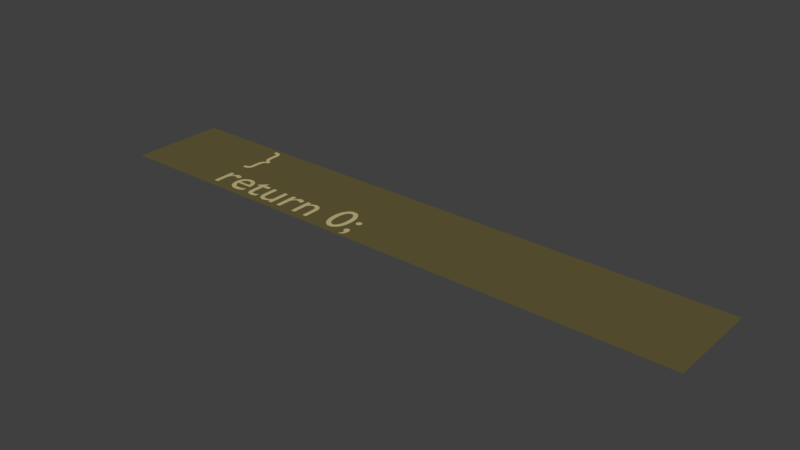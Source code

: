 # Source: 7.blend  (saved by Blender 2.78.0; exported with 4.5.12 LTS)
import bpy
from mathutils import Matrix  # noqa: F401  (used for matrix-valued properties, if any)

bpy.ops.wm.read_factory_settings(use_empty=True)
scene = bpy.context.scene
scene.name = 'Scene'

# ---- collections
col_collection_1 = bpy.data.collections.new('Collection 1'); scene.collection.children.link(col_collection_1)

# ---- materials (node trees are filled in below, after node groups)
mat_material_009 = bpy.data.materials.new('Material.009')
mat_material_009.alpha_threshold = 0.0
mat_material_009.use_transparent_shadow = False
mat_material_009.diffuse_color = (0.5395, 0.4621, 0.2232, 1.0)
mat_material_009.roughness = 0.5
mat_material_010 = bpy.data.materials.new('Material.010')
mat_material_010.alpha_threshold = 0.0
mat_material_010.use_transparent_shadow = False
mat_material_010.diffuse_color = (0.1274, 0.1046, 0.0382, 1.0)
mat_material_010.roughness = 0.5

# ---- material node trees

# ---- world
world_world = bpy.data.worlds.new('World'); scene.world = world_world
world_world.color = (0.05088, 0.05088, 0.05088)
world_world.use_sun_shadow = False
world_world.sun_shadow_jitter_overblur = 0.0
world_world.cycles.sampling_method = 'MANUAL'

# ---- meshes
me_mesh_007 = bpy.data.meshes.new('Mesh.007')
me_mesh_007.from_pydata([(4.663, -10.6, 0.0), (4.662, -10.59, 0.0), (4.661, -10.59, 0.0), (4.658, -10.58, 0.0), (4.655, -10.57, 0.0), (4.65, -10.57, 0.0), (4.645, -10.56, 0.0), (4.64, -10.55, 0.0), (4.633, -10.55, 0.0), (4.626, -10.55, 0.0), (4.619, -10.54, 0.0), (4.611, -10.54, 0.0), (4.603, -10.54, 0.0), (4.595, -10.54, 0.0), (4.587, -10.54, 0.0), (4.58, -10.55, 0.0), (4.573, -10.55, 0.0), (4.566, -10.55, 0.0), (4.561, -10.56, 0.0), (4.556, -10.57, 0.0), (4.551, -10.57, 0.0), (4.548, -10.58, 0.0), (4.545, -10.59, 0.0), (4.544, -10.59, 0.0), (4.543, -10.6, 0.0), (4.544, -10.61, 0.0), (4.545, -10.62, 0.0), (4.548, -10.63, 0.0), (4.551, -10.63, 0.0), (4.556, -10.64, 0.0), (4.561, -10.64, 0.0), (4.566, -10.65, 0.0), (4.573, -10.65, 0.0), (4.58, -10.66, 0.0), (4.587, -10.66, 0.0), (4.595, -10.66, 0.0), (4.603, -10.66, 0.0), (4.611, -10.66, 0.0), (4.619, -10.66, 0.0), (4.626, -10.66, 0.0), (4.633, -10.65, 0.0), (4.64, -10.65, 0.0), (4.645, -10.64, 0.0), (4.65, -10.64, 0.0), (4.655, -10.63, 0.0), (4.658, -10.63, 0.0), (4.661, -10.62, 0.0), (4.662, -10.61, 0.0), (4.555, -11.11, 0.0), (4.573, -11.11, 0.0), (4.589, -11.1, 0.0), (4.604, -11.09, 0.0), (4.617, -11.08, 0.0), (4.629, -11.07, 0.0), (4.64, -11.06, 0.0), (4.649, -11.04, 0.0), (4.656, -11.03, 0.0), (4.662, -11.01, 0.0), (4.666, -11.0, 0.0), (4.668, -10.98, 0.0), (4.669, -10.96, 0.0), (4.668, -10.95, 0.0), (4.667, -10.94, 0.0), (4.664, -10.93, 0.0), (4.661, -10.92, 0.0), (4.656, -10.91, 0.0), (4.651, -10.9, 0.0), (4.645, -10.89, 0.0), (4.638, -10.88, 0.0), (4.63, -10.88, 0.0), (4.621, -10.87, 0.0), (4.612, -10.87, 0.0), (4.602, -10.87, 0.0), (4.594, -10.87, 0.0), (4.586, -10.87, 0.0), (4.578, -10.87, 0.0), (4.571, -10.88, 0.0), (4.565, -10.88, 0.0), (4.559, -10.88, 0.0), (4.554, -10.89, 0.0), (4.55, -10.9, 0.0), (4.547, -10.9, 0.0), (4.544, -10.91, 0.0), (4.543, -10.92, 0.0), (4.542, -10.93, 0.0), (4.542, -10.94, 0.0), (4.544, -10.95, 0.0), (4.546, -10.95, 0.0), (4.549, -10.96, 0.0), (4.552, -10.96, 0.0), (4.557, -10.97, 0.0), (4.561, -10.97, 0.0), (4.567, -10.98, 0.0), (4.573, -10.98, 0.0), (4.58, -10.99, 0.0), (4.587, -10.99, 0.0), (4.595, -10.99, 0.0), (4.595, -11.0, 0.0), (4.596, -11.01, 0.0), (4.595, -11.02, 0.0), (4.595, -11.03, 0.0), (4.593, -11.04, 0.0), (4.591, -11.04, 0.0), (4.588, -11.05, 0.0), (4.584, -11.06, 0.0), (4.579, -11.07, 0.0), (4.572, -11.08, 0.0), (4.564, -11.09, 0.0), (4.555, -11.1, 0.0), (4.464, -10.66, 0.0), (4.462, -10.61, 0.0), (4.457, -10.56, 0.0), (4.448, -10.52, 0.0), (4.436, -10.47, 0.0), (4.421, -10.44, 0.0), (4.404, -10.41, 0.0), (4.383, -10.38, 0.0), (4.36, -10.35, 0.0), (4.334, -10.33, 0.0), (4.306, -10.32, 0.0), (4.276, -10.31, 0.0), (4.244, -10.31, 0.0), (4.212, -10.31, 0.0), (4.182, -10.32, 0.0), (4.154, -10.33, 0.0), (4.128, -10.35, 0.0), (4.105, -10.38, 0.0), (4.085, -10.41, 0.0), (4.067, -10.44, 0.0), (4.052, -10.47, 0.0), (4.04, -10.52, 0.0), (4.031, -10.56, 0.0), (4.026, -10.61, 0.0), (4.024, -10.66, 0.0), (4.026, -10.71, 0.0), (4.031, -10.76, 0.0), (4.04, -10.8, 0.0), (4.052, -10.84, 0.0), (4.067, -10.88, 0.0), (4.085, -10.91, 0.0), (4.105, -10.94, 0.0), (4.128, -10.96, 0.0), (4.154, -10.98, 0.0), (4.182, -11.0, 0.0), (4.212, -11.01, 0.0), (4.244, -11.01, 0.0), (4.276, -11.01, 0.0), (4.306, -11.0, 0.0), (4.334, -10.98, 0.0), (4.36, -10.96, 0.0), (4.383, -10.94, 0.0), (4.403, -10.91, 0.0), (4.421, -10.88, 0.0), (4.436, -10.84, 0.0), (4.448, -10.8, 0.0), (4.457, -10.76, 0.0), (4.462, -10.71, 0.0), (4.366, -10.66, 0.0), (4.365, -10.7, 0.0), (4.362, -10.73, 0.0), (4.358, -10.77, 0.0), (4.351, -10.8, 0.0), (4.343, -10.82, 0.0), (4.334, -10.85, 0.0), (4.322, -10.87, 0.0), (4.309, -10.88, 0.0), (4.295, -10.9, 0.0), (4.279, -10.91, 0.0), (4.262, -10.91, 0.0), (4.244, -10.92, 0.0), (4.226, -10.91, 0.0), (4.209, -10.91, 0.0), (4.193, -10.9, 0.0), (4.179, -10.88, 0.0), (4.166, -10.87, 0.0), (4.155, -10.85, 0.0), (4.145, -10.82, 0.0), (4.137, -10.8, 0.0), (4.13, -10.77, 0.0), (4.126, -10.73, 0.0), (4.123, -10.7, 0.0), (4.122, -10.66, 0.0), (4.123, -10.62, 0.0), (4.126, -10.58, 0.0), (4.13, -10.55, 0.0), (4.137, -10.52, 0.0), (4.145, -10.49, 0.0), (4.154, -10.47, 0.0), (4.166, -10.45, 0.0), (4.179, -10.43, 0.0), (4.193, -10.42, 0.0), (4.209, -10.41, 0.0), (4.226, -10.4, 0.0), (4.244, -10.4, 0.0), (4.262, -10.4, 0.0), (4.279, -10.41, 0.0), (4.295, -10.42, 0.0), (4.309, -10.43, 0.0), (4.322, -10.45, 0.0), (4.334, -10.47, 0.0), (4.343, -10.49, 0.0), (4.351, -10.52, 0.0), (4.358, -10.55, 0.0), (4.362, -10.58, 0.0), (4.365, -10.62, 0.0), (3.366, -10.55, 0.0), (3.277, -10.55, 0.0), (3.277, -11.0, 0.0), (3.366, -11.0, 0.0), (3.366, -10.68, 0.0), (3.376, -10.67, 0.0), (3.386, -10.66, 0.0), (3.396, -10.65, 0.0), (3.405, -10.64, 0.0), (3.414, -10.63, 0.0), (3.423, -10.63, 0.0), (3.432, -10.62, 0.0), (3.441, -10.62, 0.0), (3.45, -10.62, 0.0), (3.459, -10.61, 0.0), (3.468, -10.61, 0.0), (3.478, -10.61, 0.0), (3.491, -10.61, 0.0), (3.503, -10.62, 0.0), (3.515, -10.62, 0.0), (3.525, -10.63, 0.0), (3.534, -10.63, 0.0), (3.542, -10.64, 0.0), (3.549, -10.65, 0.0), (3.555, -10.66, 0.0), (3.56, -10.68, 0.0), (3.563, -10.69, 0.0), (3.565, -10.71, 0.0), (3.566, -10.72, 0.0), (3.566, -11.0, 0.0), (3.655, -11.0, 0.0), (3.655, -10.72, 0.0), (3.654, -10.69, 0.0), (3.65, -10.67, 0.0), (3.643, -10.64, 0.0), (3.634, -10.62, 0.0), (3.623, -10.6, 0.0), (3.61, -10.59, 0.0), (3.596, -10.57, 0.0), (3.579, -10.56, 0.0), (3.562, -10.55, 0.0), (3.543, -10.55, 0.0), (3.523, -10.54, 0.0), (3.502, -10.54, 0.0), (3.49, -10.54, 0.0), (3.477, -10.54, 0.0), (3.465, -10.55, 0.0), (3.453, -10.55, 0.0), (3.441, -10.55, 0.0), (3.429, -10.56, 0.0), (3.418, -10.57, 0.0), (3.407, -10.57, 0.0), (3.396, -10.58, 0.0), (3.386, -10.59, 0.0), (3.377, -10.6, 0.0), (3.368, -10.61, 0.0), (3.366, -10.61, 0.0), (2.889, -10.55, 0.0), (2.889, -11.0, 0.0), (2.978, -11.0, 0.0), (2.978, -10.77, 0.0), (2.979, -10.75, 0.0), (2.982, -10.73, 0.0), (2.986, -10.71, 0.0), (2.993, -10.7, 0.0), (3.0, -10.68, 0.0), (3.01, -10.67, 0.0), (3.02, -10.66, 0.0), (3.032, -10.65, 0.0), (3.044, -10.64, 0.0), (3.058, -10.63, 0.0), (3.072, -10.63, 0.0), (3.087, -10.63, 0.0), (3.093, -10.63, 0.0), (3.099, -10.63, 0.0), (3.105, -10.63, 0.0), (3.112, -10.63, 0.0), (3.119, -10.64, 0.0), (3.126, -10.64, 0.0), (3.134, -10.64, 0.0), (3.141, -10.65, 0.0), (3.149, -10.65, 0.0), (3.156, -10.66, 0.0), (3.163, -10.66, 0.0), (3.17, -10.67, 0.0), (3.217, -10.59, 0.0), (3.208, -10.59, 0.0), (3.199, -10.58, 0.0), (3.19, -10.57, 0.0), (3.181, -10.56, 0.0), (3.172, -10.56, 0.0), (3.163, -10.55, 0.0), (3.154, -10.55, 0.0), (3.146, -10.55, 0.0), (3.137, -10.55, 0.0), (3.128, -10.54, 0.0), (3.119, -10.54, 0.0), (3.11, -10.54, 0.0), (3.099, -10.54, 0.0), (3.089, -10.54, 0.0), (3.078, -10.55, 0.0), (3.068, -10.55, 0.0), (3.057, -10.56, 0.0), (3.046, -10.57, 0.0), (3.035, -10.58, 0.0), (3.024, -10.59, 0.0), (3.013, -10.6, 0.0), (3.002, -10.62, 0.0), (2.991, -10.64, 0.0), (2.98, -10.65, 0.0), (2.978, -10.65, 0.0), (2.978, -10.55, 0.0), (2.757, -11.0, 0.0), (2.757, -10.55, 0.0), (2.668, -10.55, 0.0), (2.668, -10.87, 0.0), (2.661, -10.88, 0.0), (2.653, -10.89, 0.0), (2.645, -10.9, 0.0), (2.636, -10.91, 0.0), (2.628, -10.91, 0.0), (2.619, -10.92, 0.0), (2.609, -10.92, 0.0), (2.6, -10.93, 0.0), (2.591, -10.93, 0.0), (2.581, -10.93, 0.0), (2.571, -10.93, 0.0), (2.561, -10.94, 0.0), (2.546, -10.93, 0.0), (2.533, -10.93, 0.0), (2.521, -10.93, 0.0), (2.51, -10.92, 0.0), (2.5, -10.92, 0.0), (2.492, -10.91, 0.0), (2.485, -10.9, 0.0), (2.479, -10.89, 0.0), (2.475, -10.88, 0.0), (2.472, -10.87, 0.0), (2.47, -10.85, 0.0), (2.469, -10.84, 0.0), (2.469, -10.55, 0.0), (2.38, -10.55, 0.0), (2.38, -10.83, 0.0), (2.381, -10.86, 0.0), (2.385, -10.88, 0.0), (2.391, -10.91, 0.0), (2.4, -10.93, 0.0), (2.411, -10.95, 0.0), (2.423, -10.96, 0.0), (2.438, -10.98, 0.0), (2.454, -10.99, 0.0), (2.472, -11.0, 0.0), (2.492, -11.0, 0.0), (2.513, -11.01, 0.0), (2.535, -11.01, 0.0), (2.546, -11.01, 0.0), (2.558, -11.01, 0.0), (2.569, -11.0, 0.0), (2.581, -11.0, 0.0), (2.593, -11.0, 0.0), (2.604, -10.99, 0.0), (2.616, -10.98, 0.0), (2.627, -10.98, 0.0), (2.638, -10.97, 0.0), (2.648, -10.96, 0.0), (2.658, -10.95, 0.0), (2.668, -10.94, 0.0), (2.668, -11.0, 0.0), (2.154, -10.46, 0.0), (1.987, -10.62, 0.0), (1.987, -10.63, 0.0), (2.065, -10.63, 0.0), (2.065, -10.87, 0.0), (2.066, -10.89, 0.0), (2.069, -10.91, 0.0), (2.074, -10.92, 0.0), (2.081, -10.94, 0.0), (2.09, -10.96, 0.0), (2.102, -10.97, 0.0), (2.115, -10.98, 0.0), (2.13, -10.99, 0.0), (2.147, -11.0, 0.0), (2.167, -11.0, 0.0), (2.188, -11.01, 0.0), (2.211, -11.01, 0.0), (2.219, -11.01, 0.0), (2.227, -11.01, 0.0), (2.236, -11.01, 0.0), (2.245, -11.0, 0.0), (2.255, -11.0, 0.0), (2.264, -11.0, 0.0), (2.274, -11.0, 0.0), (2.284, -10.99, 0.0), (2.293, -10.99, 0.0), (2.302, -10.99, 0.0), (2.311, -10.98, 0.0), (2.319, -10.98, 0.0), (2.319, -10.9, 0.0), (2.31, -10.9, 0.0), (2.301, -10.91, 0.0), (2.293, -10.91, 0.0), (2.284, -10.91, 0.0), (2.275, -10.92, 0.0), (2.267, -10.92, 0.0), (2.259, -10.92, 0.0), (2.25, -10.93, 0.0), (2.242, -10.93, 0.0), (2.234, -10.93, 0.0), (2.226, -10.93, 0.0), (2.218, -10.93, 0.0), (2.211, -10.93, 0.0), (2.204, -10.93, 0.0), (2.197, -10.93, 0.0), (2.19, -10.92, 0.0), (2.183, -10.92, 0.0), (2.176, -10.91, 0.0), (2.17, -10.91, 0.0), (2.165, -10.9, 0.0), (2.16, -10.89, 0.0), (2.157, -10.88, 0.0), (2.155, -10.87, 0.0), (2.154, -10.86, 0.0), (2.154, -10.63, 0.0), (2.296, -10.63, 0.0), (2.296, -10.55, 0.0), (2.154, -10.55, 0.0), (1.946, -10.87, 0.0), (1.933, -10.88, 0.0), (1.92, -10.89, 0.0), (1.907, -10.89, 0.0), (1.894, -10.9, 0.0), (1.881, -10.9, 0.0), (1.868, -10.91, 0.0), (1.855, -10.91, 0.0), (1.842, -10.92, 0.0), (1.829, -10.92, 0.0), (1.816, -10.92, 0.0), (1.802, -10.92, 0.0), (1.789, -10.92, 0.0), (1.768, -10.92, 0.0), (1.749, -10.92, 0.0), (1.731, -10.92, 0.0), (1.715, -10.91, 0.0), (1.7, -10.9, 0.0), (1.687, -10.89, 0.0), (1.675, -10.88, 0.0), (1.664, -10.86, 0.0), (1.655, -10.85, 0.0), (1.648, -10.83, 0.0), (1.642, -10.81, 0.0), (1.638, -10.79, 0.0), (1.954, -10.79, 0.0), (1.952, -10.75, 0.0), (1.948, -10.71, 0.0), (1.94, -10.68, 0.0), (1.93, -10.65, 0.0), (1.917, -10.63, 0.0), (1.901, -10.6, 0.0), (1.883, -10.58, 0.0), (1.862, -10.57, 0.0), (1.84, -10.56, 0.0), (1.815, -10.55, 0.0), (1.788, -10.54, 0.0), (1.759, -10.54, 0.0), (1.729, -10.54, 0.0), (1.7, -10.55, 0.0), (1.674, -10.56, 0.0), (1.649, -10.57, 0.0), (1.627, -10.59, 0.0), (1.608, -10.6, 0.0), (1.59, -10.63, 0.0), (1.576, -10.65, 0.0), (1.564, -10.68, 0.0), (1.556, -10.71, 0.0), (1.551, -10.74, 0.0), (1.549, -10.77, 0.0), (1.551, -10.8, 0.0), (1.555, -10.83, 0.0), (1.563, -10.86, 0.0), (1.574, -10.89, 0.0), (1.588, -10.91, 0.0), (1.606, -10.94, 0.0), (1.625, -10.96, 0.0), (1.648, -10.97, 0.0), (1.674, -10.99, 0.0), (1.702, -11.0, 0.0), (1.733, -11.01, 0.0), (1.767, -11.01, 0.0), (1.785, -11.01, 0.0), (1.803, -11.01, 0.0), (1.819, -11.01, 0.0), (1.835, -11.0, 0.0), (1.85, -11.0, 0.0), (1.865, -11.0, 0.0), (1.879, -10.99, 0.0), (1.892, -10.99, 0.0), (1.906, -10.98, 0.0), (1.919, -10.97, 0.0), (1.933, -10.96, 0.0), (1.946, -10.96, 0.0), (1.64, -10.73, 0.0), (1.644, -10.71, 0.0), (1.648, -10.7, 0.0), (1.654, -10.68, 0.0), (1.662, -10.67, 0.0), (1.67, -10.66, 0.0), (1.68, -10.65, 0.0), (1.69, -10.64, 0.0), (1.702, -10.63, 0.0), (1.715, -10.63, 0.0), (1.729, -10.62, 0.0), (1.745, -10.62, 0.0), (1.761, -10.62, 0.0), (1.776, -10.62, 0.0), (1.79, -10.62, 0.0), (1.804, -10.63, 0.0), (1.816, -10.63, 0.0), (1.826, -10.64, 0.0), (1.836, -10.65, 0.0), (1.844, -10.66, 0.0), (1.851, -10.67, 0.0), (1.857, -10.68, 0.0), (1.862, -10.7, 0.0), (1.865, -10.71, 0.0), (1.866, -10.73, 0.0), (1.181, -10.55, 0.0), (1.181, -11.0, 0.0), (1.27, -11.0, 0.0), (1.27, -10.77, 0.0), (1.271, -10.75, 0.0), (1.274, -10.73, 0.0), (1.278, -10.71, 0.0), (1.285, -10.7, 0.0), (1.292, -10.68, 0.0), (1.302, -10.67, 0.0), (1.312, -10.66, 0.0), (1.324, -10.65, 0.0), (1.336, -10.64, 0.0), (1.35, -10.63, 0.0), (1.364, -10.63, 0.0), (1.379, -10.63, 0.0), (1.385, -10.63, 0.0), (1.391, -10.63, 0.0), (1.397, -10.63, 0.0), (1.404, -10.63, 0.0), (1.411, -10.64, 0.0), (1.418, -10.64, 0.0), (1.426, -10.64, 0.0), (1.433, -10.65, 0.0), (1.441, -10.65, 0.0), (1.448, -10.66, 0.0), (1.455, -10.66, 0.0), (1.462, -10.67, 0.0), (1.509, -10.59, 0.0), (1.5, -10.59, 0.0), (1.491, -10.58, 0.0), (1.482, -10.57, 0.0), (1.473, -10.56, 0.0), (1.464, -10.56, 0.0), (1.455, -10.55, 0.0), (1.446, -10.55, 0.0), (1.438, -10.55, 0.0), (1.429, -10.55, 0.0), (1.42, -10.54, 0.0), (1.411, -10.54, 0.0), (1.402, -10.54, 0.0), (1.391, -10.54, 0.0), (1.381, -10.54, 0.0), (1.37, -10.55, 0.0), (1.36, -10.55, 0.0), (1.349, -10.56, 0.0), (1.338, -10.57, 0.0), (1.327, -10.58, 0.0), (1.316, -10.59, 0.0), (1.305, -10.6, 0.0), (1.294, -10.62, 0.0), (1.283, -10.64, 0.0), (1.272, -10.65, 0.0), (1.27, -10.65, 0.0), (1.27, -10.55, 0.0), (1.417, -9.701, 0.0), (1.398, -9.7, 0.0), (1.381, -9.696, 0.0), (1.367, -9.69, 0.0), (1.354, -9.681, 0.0), (1.344, -9.671, 0.0), (1.336, -9.658, 0.0), (1.329, -9.643, 0.0), (1.324, -9.626, 0.0), (1.32, -9.607, 0.0), (1.318, -9.585, 0.0), (1.316, -9.563, 0.0), (1.316, -9.538, 0.0), (1.316, -9.45, 0.0), (1.315, -9.422, 0.0), (1.313, -9.397, 0.0), (1.309, -9.373, 0.0), (1.303, -9.352, 0.0), (1.295, -9.334, 0.0), (1.285, -9.317, 0.0), (1.273, -9.304, 0.0), (1.258, -9.292, 0.0), (1.241, -9.283, 0.0), (1.222, -9.277, 0.0), (1.199, -9.273, 0.0), (1.174, -9.272, 0.0), (1.135, -9.272, 0.0), (1.135, -9.348, 0.0), (1.15, -9.348, 0.0), (1.166, -9.348, 0.0), (1.181, -9.35, 0.0), (1.193, -9.352, 0.0), (1.203, -9.356, 0.0), (1.211, -9.361, 0.0), (1.218, -9.367, 0.0), (1.224, -9.376, 0.0), (1.228, -9.386, 0.0), (1.231, -9.398, 0.0), (1.233, -9.413, 0.0), (1.234, -9.43, 0.0), (1.234, -9.449, 0.0), (1.234, -9.521, 0.0), (1.235, -9.553, 0.0), (1.236, -9.582, 0.0), (1.239, -9.608, 0.0), (1.244, -9.631, 0.0), (1.25, -9.651, 0.0), (1.257, -9.67, 0.0), (1.266, -9.686, 0.0), (1.276, -9.7, 0.0), (1.288, -9.712, 0.0), (1.302, -9.723, 0.0), (1.318, -9.733, 0.0), (1.336, -9.741, 0.0), (1.318, -9.749, 0.0), (1.302, -9.759, 0.0), (1.288, -9.77, 0.0), (1.276, -9.782, 0.0), (1.266, -9.796, 0.0), (1.257, -9.812, 0.0), (1.25, -9.831, 0.0), (1.244, -9.851, 0.0), (1.239, -9.874, 0.0), (1.236, -9.9, 0.0), (1.235, -9.929, 0.0), (1.234, -9.961, 0.0), (1.234, -10.03, 0.0), (1.234, -10.05, 0.0), (1.233, -10.07, 0.0), (1.231, -10.08, 0.0), (1.228, -10.1, 0.0), (1.224, -10.11, 0.0), (1.218, -10.11, 0.0), (1.211, -10.12, 0.0), (1.203, -10.13, 0.0), (1.193, -10.13, 0.0), (1.181, -10.13, 0.0), (1.166, -10.13, 0.0), (1.15, -10.13, 0.0), (1.135, -10.13, 0.0), (1.135, -10.21, 0.0), (1.174, -10.21, 0.0), (1.199, -10.21, 0.0), (1.222, -10.2, 0.0), (1.241, -10.2, 0.0), (1.258, -10.19, 0.0), (1.273, -10.18, 0.0), (1.285, -10.16, 0.0), (1.295, -10.15, 0.0), (1.303, -10.13, 0.0), (1.309, -10.11, 0.0), (1.313, -10.09, 0.0), (1.315, -10.06, 0.0), (1.316, -10.03, 0.0), (1.316, -9.944, 0.0), (1.316, -9.919, 0.0), (1.318, -9.897, 0.0), (1.32, -9.875, 0.0), (1.324, -9.856, 0.0), (1.329, -9.839, 0.0), (1.336, -9.824, 0.0), (1.344, -9.811, 0.0), (1.354, -9.801, 0.0), (1.367, -9.792, 0.0), (1.381, -9.786, 0.0), (1.398, -9.782, 0.0), (1.417, -9.781, 0.0), (-0.8854, -9.183, -0.01001), (11.28, -9.183, -0.01001), (-0.8854, -11.14, -0.01001), (11.28, -11.14, -0.01001)], [], [(73, 71, 72), (74, 71, 73), (74, 70, 71), (75, 70, 74), (75, 69, 70), (76, 69, 75), (77, 69, 76), (77, 68, 69), (78, 68, 77), (78, 67, 68), (79, 67, 78), (79, 66, 67), (80, 66, 79), (80, 65, 66), (81, 65, 80), (82, 65, 81), (82, 64, 65), (83, 64, 82), (83, 63, 64), (84, 63, 83), (84, 62, 63), (85, 62, 84), (85, 61, 62), (86, 61, 85), (87, 61, 86), (87, 60, 61), (88, 60, 87), (89, 60, 88), (89, 59, 60), (90, 59, 89), (91, 59, 90), (92, 59, 91), (93, 59, 92), (93, 58, 59), (94, 58, 93), (95, 58, 94), (96, 58, 95), (97, 58, 96), (97, 57, 58), (98, 57, 97), (99, 57, 98), (99, 56, 57), (100, 56, 99), (101, 56, 100), (101, 55, 56), (102, 55, 101), (102, 54, 55), (103, 54, 102), (104, 54, 103), (104, 53, 54), (105, 53, 104), (106, 53, 105), (106, 52, 53), (107, 52, 106), (107, 51, 52), (108, 51, 107), (108, 50, 51), (48, 50, 108), (48, 49, 50), (13, 11, 12), (14, 11, 13), (14, 10, 11), (15, 10, 14), (15, 9, 10), (16, 9, 15), (16, 8, 9), (17, 8, 16), (17, 7, 8), (18, 7, 17), (18, 6, 7), (19, 6, 18), (19, 5, 6), (20, 5, 19), (20, 4, 5), (21, 4, 20), (21, 3, 4), (22, 3, 21), (22, 2, 3), (23, 2, 22), (23, 1, 2), (24, 1, 23), (24, 0, 1), (25, 0, 24), (25, 47, 0), (26, 47, 25), (26, 46, 47), (27, 46, 26), (27, 45, 46), (28, 45, 27), (28, 44, 45), (29, 44, 28), (29, 43, 44), (30, 43, 29), (30, 42, 43), (31, 42, 30), (31, 41, 42), (32, 41, 31), (32, 40, 41), (33, 40, 32), (33, 39, 40), (34, 39, 33), (34, 38, 39), (35, 38, 34), (35, 37, 38), (36, 37, 35), (122, 120, 121), (123, 120, 122), (123, 119, 120), (124, 119, 123), (124, 118, 119), (125, 118, 124), (125, 117, 118), (126, 117, 125), (126, 116, 117), (127, 116, 126), (127, 193, 116), (193, 115, 116), (127, 192, 193), (194, 115, 193), (127, 191, 192), (195, 115, 194), (128, 191, 127), (195, 114, 115), (128, 190, 191), (196, 114, 195), (128, 189, 190), (197, 114, 196), (128, 188, 189), (198, 114, 197), (129, 188, 128), (198, 113, 114), (129, 187, 188), (199, 113, 198), (129, 186, 187), (200, 113, 199), (130, 186, 129), (200, 112, 113), (130, 185, 186), (201, 112, 200), (131, 185, 130), (201, 111, 112), (131, 184, 185), (202, 111, 201), (131, 183, 184), (203, 111, 202), (132, 183, 131), (203, 110, 111), (132, 182, 183), (204, 110, 203), (133, 182, 132), (204, 109, 110), (133, 181, 182), (157, 109, 204), (134, 181, 133), (134, 180, 181), (158, 109, 157), (158, 156, 109), (134, 179, 180), (159, 156, 158), (159, 155, 156), (135, 179, 134), (135, 178, 179), (160, 155, 159), (160, 154, 155), (136, 178, 135), (136, 177, 178), (161, 154, 160), (136, 176, 177), (162, 154, 161), (162, 153, 154), (137, 176, 136), (137, 175, 176), (163, 153, 162), (163, 152, 153), (138, 175, 137), (138, 174, 175), (164, 152, 163), (138, 173, 174), (165, 152, 164), (165, 151, 152), (139, 173, 138), (139, 172, 173), (166, 151, 165), (139, 171, 172), (167, 151, 166), (139, 170, 171), (168, 151, 167), (168, 150, 151), (140, 170, 139), (140, 169, 170), (169, 150, 168), (140, 150, 169), (140, 149, 150), (141, 149, 140), (141, 148, 149), (142, 148, 141), (142, 147, 148), (143, 147, 142), (143, 146, 147), (144, 146, 143), (144, 145, 146), (249, 247, 248), (250, 247, 249), (250, 246, 247), (251, 246, 250), (252, 246, 251), (252, 245, 246), (253, 245, 252), (207, 205, 206), (207, 261, 205), (253, 244, 245), (254, 244, 253), (255, 244, 254), (255, 243, 244), (256, 243, 255), (256, 242, 243), (257, 242, 256), (258, 242, 257), (258, 241, 242), (259, 241, 258), (260, 241, 259), (260, 221, 241), (221, 240, 241), (207, 260, 261), (207, 209, 260), (209, 210, 260), (210, 211, 260), (211, 212, 260), (212, 213, 260), (213, 214, 260), (214, 215, 260), (215, 216, 260), (216, 217, 260), (217, 218, 260), (218, 219, 260), (219, 220, 260), (220, 221, 260), (222, 240, 221), (223, 240, 222), (224, 240, 223), (225, 240, 224), (225, 239, 240), (226, 239, 225), (227, 239, 226), (228, 239, 227), (228, 238, 239), (229, 238, 228), (230, 238, 229), (230, 237, 238), (231, 237, 230), (207, 208, 209), (232, 237, 231), (232, 236, 237), (233, 236, 232), (234, 236, 233), (234, 235, 236), (303, 301, 302), (303, 300, 301), (304, 300, 303), (304, 299, 300), (305, 299, 304), (305, 298, 299), (305, 297, 298), (306, 297, 305), (306, 296, 297), (263, 316, 262), (263, 315, 316), (307, 296, 306), (307, 295, 296), (307, 294, 295), (308, 294, 307), (308, 293, 294), (309, 293, 308), (309, 292, 293), (309, 291, 292), (310, 291, 309), (310, 290, 291), (311, 290, 310), (311, 280, 290), (280, 281, 290), (281, 282, 290), (282, 283, 290), (283, 284, 290), (284, 285, 290), (285, 286, 290), (286, 287, 290), (287, 288, 290), (288, 289, 290), (312, 278, 311), (278, 279, 311), (279, 280, 311), (313, 276, 312), (276, 277, 312), (277, 278, 312), (313, 275, 276), (313, 274, 275), (314, 274, 313), (314, 273, 274), (314, 272, 273), (263, 314, 315), (263, 268, 314), (268, 269, 314), (269, 270, 314), (270, 271, 314), (271, 272, 314), (263, 267, 268), (263, 266, 267), (263, 265, 266), (263, 264, 265), (347, 345, 346), (347, 344, 345), (320, 318, 319), (320, 317, 318), (348, 344, 347), (348, 343, 344), (348, 342, 343), (349, 342, 348), (349, 341, 342), (321, 317, 320), (349, 340, 341), (322, 317, 321), (350, 340, 349), (350, 339, 340), (323, 317, 322), (324, 317, 323), (350, 338, 339), (351, 338, 350), (325, 317, 324), (351, 337, 338), (326, 371, 325), (371, 317, 325), (351, 336, 337), (327, 371, 326), (351, 335, 336), (328, 371, 327), (352, 335, 351), (329, 371, 328), (352, 334, 335), (330, 371, 329), (352, 333, 334), (331, 371, 330), (352, 332, 333), (332, 371, 331), (352, 371, 332), (352, 370, 371), (372, 317, 371), (353, 370, 352), (353, 369, 370), (353, 368, 369), (354, 368, 353), (354, 367, 368), (355, 367, 354), (355, 366, 367), (355, 365, 366), (356, 365, 355), (356, 364, 365), (356, 363, 364), (357, 363, 356), (357, 362, 363), (358, 362, 357), (358, 361, 362), (358, 360, 361), (359, 360, 358), (374, 430, 373), (374, 429, 430), (374, 428, 429), (375, 428, 374), (376, 428, 375), (377, 427, 376), (427, 428, 376), (377, 426, 427), (377, 425, 426), (378, 425, 377), (378, 424, 425), (378, 423, 424), (379, 423, 378), (379, 422, 423), (403, 401, 402), (404, 401, 403), (379, 421, 422), (405, 401, 404), (380, 421, 379), (380, 420, 421), (406, 401, 405), (407, 401, 406), (380, 419, 420), (408, 401, 407), (380, 418, 419), (409, 401, 408), (380, 417, 418), (410, 401, 409), (381, 417, 380), (411, 401, 410), (381, 416, 417), (412, 401, 411), (381, 415, 416), (413, 401, 412), (381, 414, 415), (414, 401, 413), (381, 401, 414), (382, 401, 381), (383, 401, 382), (384, 401, 383), (384, 400, 401), (385, 400, 384), (385, 399, 400), (385, 398, 399), (386, 398, 385), (386, 397, 398), (386, 396, 397), (386, 395, 396), (387, 395, 386), (387, 394, 395), (387, 393, 394), (388, 393, 387), (388, 392, 393), (388, 391, 392), (389, 391, 388), (389, 390, 391), (469, 467, 468), (469, 466, 467), (470, 466, 469), (470, 465, 466), (471, 465, 470), (471, 464, 465), (472, 464, 471), (472, 463, 464), (473, 463, 472), (473, 462, 463), (474, 462, 473), (474, 461, 462), (475, 517, 474), (517, 461, 474), (475, 516, 517), (518, 461, 517), (475, 515, 516), (519, 461, 518), (475, 514, 515), (520, 461, 519), (520, 460, 461), (475, 513, 514), (476, 513, 475), (521, 460, 520), (476, 512, 513), (522, 460, 521), (476, 511, 512), (523, 460, 522), (476, 510, 511), (524, 460, 523), (477, 510, 476), (524, 459, 460), (477, 509, 510), (525, 459, 524), (477, 508, 509), (526, 459, 525), (478, 508, 477), (526, 458, 459), (478, 507, 508), (527, 458, 526), (478, 506, 507), (528, 458, 527), (479, 506, 478), (479, 505, 506), (528, 457, 458), (529, 457, 528), (479, 529, 505), (479, 457, 529), (480, 457, 479), (480, 456, 457), (481, 455, 480), (455, 456, 480), (481, 454, 455), (482, 454, 481), (482, 453, 454), (482, 452, 453), (483, 452, 482), (483, 451, 452), (484, 451, 483), (484, 450, 451), (432, 504, 431), (484, 449, 450), (433, 504, 432), (434, 504, 433), (485, 449, 484), (485, 448, 449), (435, 504, 434), (436, 504, 435), (485, 447, 448), (437, 504, 436), (485, 446, 447), (438, 504, 437), (486, 446, 485), (439, 504, 438), (486, 445, 446), (440, 504, 439), (486, 444, 445), (441, 504, 440), (442, 504, 441), (486, 443, 444), (443, 504, 442), (486, 504, 443), (487, 504, 486), (487, 503, 504), (488, 503, 487), (488, 502, 503), (488, 501, 502), (489, 501, 488), (489, 500, 501), (489, 499, 500), (490, 499, 489), (490, 498, 499), (490, 497, 498), (491, 497, 490), (491, 496, 497), (491, 495, 496), (491, 494, 495), (492, 494, 491), (492, 493, 494), (571, 569, 570), (571, 568, 569), (572, 568, 571), (572, 567, 568), (573, 567, 572), (573, 566, 567), (573, 565, 566), (574, 565, 573), (574, 564, 565), (531, 584, 530), (531, 583, 584), (575, 564, 574), (575, 563, 564), (575, 562, 563), (576, 562, 575), (576, 561, 562), (577, 561, 576), (577, 560, 561), (577, 559, 560), (578, 559, 577), (578, 558, 559), (579, 558, 578), (579, 548, 558), (548, 549, 558), (549, 550, 558), (550, 551, 558), (551, 552, 558), (552, 553, 558), (553, 554, 558), (554, 555, 558), (555, 556, 558), (556, 557, 558), (580, 546, 579), (546, 547, 579), (547, 548, 579), (581, 544, 580), (544, 545, 580), (545, 546, 580), (581, 543, 544), (581, 542, 543), (582, 542, 581), (582, 541, 542), (582, 540, 541), (531, 582, 583), (531, 536, 582), (536, 537, 582), (537, 538, 582), (538, 539, 582), (539, 540, 582), (531, 535, 536), (531, 534, 535), (531, 533, 534), (531, 532, 533), (612, 610, 611), (612, 609, 610), (612, 608, 609), (612, 607, 608), (612, 606, 607), (612, 605, 606), (612, 604, 605), (612, 603, 604), (612, 613, 603), (613, 614, 603), (614, 602, 603), (615, 602, 614), (616, 602, 615), (617, 602, 616), (617, 601, 602), (618, 601, 617), (619, 601, 618), (620, 601, 619), (620, 600, 601), (621, 600, 620), (622, 600, 621), (622, 599, 600), (623, 599, 622), (624, 599, 623), (624, 598, 599), (625, 598, 624), (626, 598, 625), (626, 597, 598), (627, 597, 626), (627, 596, 597), (628, 596, 627), (628, 595, 596), (629, 595, 628), (629, 594, 595), (629, 593, 594), (630, 593, 629), (630, 592, 593), (631, 592, 630), (631, 591, 592), (632, 591, 631), (632, 590, 591), (633, 590, 632), (633, 589, 590), (633, 588, 589), (634, 588, 633), (634, 587, 588), (634, 586, 587), (635, 586, 634), (635, 585, 586), (635, 691, 585), (636, 691, 635), (637, 638, 636), (638, 691, 636), (639, 691, 638), (640, 691, 639), (641, 691, 640), (642, 691, 641), (642, 690, 691), (643, 690, 642), (643, 689, 690), (643, 688, 689), (643, 687, 688), (644, 687, 643), (644, 686, 687), (644, 685, 686), (645, 685, 644), (645, 684, 685), (646, 684, 645), (646, 683, 684), (647, 683, 646), (647, 682, 683), (648, 682, 647), (648, 681, 682), (648, 680, 681), (649, 680, 648), (649, 679, 680), (650, 679, 649), (650, 678, 679), (651, 678, 650), (651, 677, 678), (652, 677, 651), (653, 677, 652), (653, 676, 677), (654, 676, 653), (655, 676, 654), (655, 675, 676), (656, 675, 655), (657, 675, 656), (657, 674, 675), (658, 674, 657), (659, 674, 658), (660, 674, 659), (660, 673, 674), (661, 673, 660), (662, 673, 661), (663, 673, 662), (665, 663, 664), (665, 673, 663), (665, 672, 673), (665, 671, 672), (665, 670, 671), (665, 669, 670), (665, 668, 669), (665, 667, 668), (665, 666, 667), (694, 695, 693, 692)])
me_mesh_007.polygons.foreach_set('material_index', [0, 0, 0, 0, 0, 0, 0, 0, 0, 0, 0, 0, 0, 0, 0, 0, 0, 0, 0, 0, 0, 0, 0, 0, 0, 0, 0, 0, 0, 0, 0, 0, 0, 0, 0, 0, 0, 0, 0, 0, 0, 0, 0, 0, 0, 0, 0, 0, 0, 0, 0, 0, 0, 0, 0, 0, 0, 0, 0, 0, 0, 0, 0, 0, 0, 0, 0, 0, 0, 0, 0, 0, 0, 0, 0, 0, 0, 0, 0, 0, 0, 0, 0, 0, 0, 0, 0, 0, 0, 0, 0, 0, 0, 0, 0, 0, 0, 0, 0, 0, 0, 0, 0, 0, 0, 0, 0, 0, 0, 0, 0, 0, 0, 0, 0, 0, 0, 0, 0, 0, 0, 0, 0, 0, 0, 0, 0, 0, 0, 0, 0, 0, 0, 0, 0, 0, 0, 0, 0, 0, 0, 0, 0, 0, 0, 0, 0, 0, 0, 0, 0, 0, 0, 0, 0, 0, 0, 0, 0, 0, 0, 0, 0, 0, 0, 0, 0, 0, 0, 0, 0, 0, 0, 0, 0, 0, 0, 0, 0, 0, 0, 0, 0, 0, 0, 0, 0, 0, 0, 0, 0, 0, 0, 0, 0, 0, 0, 0, 0, 0, 0, 0, 0, 0, 0, 0, 0, 0, 0, 0, 0, 0, 0, 0, 0, 0, 0, 0, 0, 0, 0, 0, 0, 0, 0, 0, 0, 0, 0, 0, 0, 0, 0, 0, 0, 0, 0, 0, 0, 0, 0, 0, 0, 0, 0, 0, 0, 0, 0, 0, 0, 0, 0, 0, 0, 0, 0, 0, 0, 0, 0, 0, 0, 0, 0, 0, 0, 0, 0, 0, 0, 0, 0, 0, 0, 0, 0, 0, 0, 0, 0, 0, 0, 0, 0, 0, 0, 0, 0, 0, 0, 0, 0, 0, 0, 0, 0, 0, 0, 0, 0, 0, 0, 0, 0, 0, 0, 0, 0, 0, 0, 0, 0, 0, 0, 0, 0, 0, 0, 0, 0, 0, 0, 0, 0, 0, 0, 0, 0, 0, 0, 0, 0, 0, 0, 0, 0, 0, 0, 0, 0, 0, 0, 0, 0, 0, 0, 0, 0, 0, 0, 0, 0, 0, 0, 0, 0, 0, 0, 0, 0, 0, 0, 0, 0, 0, 0, 0, 0, 0, 0, 0, 0, 0, 0, 0, 0, 0, 0, 0, 0, 0, 0, 0, 0, 0, 0, 0, 0, 0, 0, 0, 0, 0, 0, 0, 0, 0, 0, 0, 0, 0, 0, 0, 0, 0, 0, 0, 0, 0, 0, 0, 0, 0, 0, 0, 0, 0, 0, 0, 0, 0, 0, 0, 0, 0, 0, 0, 0, 0, 0, 0, 0, 0, 0, 0, 0, 0, 0, 0, 0, 0, 0, 0, 0, 0, 0, 0, 0, 0, 0, 0, 0, 0, 0, 0, 0, 0, 0, 0, 0, 0, 0, 0, 0, 0, 0, 0, 0, 0, 0, 0, 0, 0, 0, 0, 0, 0, 0, 0, 0, 0, 0, 0, 0, 0, 0, 0, 0, 0, 0, 0, 0, 0, 0, 0, 0, 0, 0, 0, 0, 0, 0, 0, 0, 0, 0, 0, 0, 0, 0, 0, 0, 0, 0, 0, 0, 0, 0, 0, 0, 0, 0, 0, 0, 0, 0, 0, 0, 0, 0, 0, 0, 0, 0, 0, 0, 0, 0, 0, 0, 0, 0, 0, 0, 0, 0, 0, 0, 0, 0, 0, 0, 0, 0, 0, 0, 0, 0, 0, 0, 0, 0, 0, 0, 0, 0, 0, 0, 0, 0, 0, 0, 0, 0, 0, 0, 0, 0, 0, 0, 0, 0, 0, 0, 0, 0, 0, 0, 0, 0, 0, 0, 0, 0, 0, 0, 0, 0, 0, 0, 0, 0, 0, 0, 0, 0, 0, 0, 0, 0, 0, 0, 0, 0, 0, 0, 0, 0, 0, 0, 0, 0, 0, 0, 0, 0, 0, 0, 0, 0, 0, 0, 0, 0, 0, 0, 0, 0, 0, 0, 0, 0, 0, 0, 0, 0, 0, 0, 0, 0, 0, 0, 0, 0, 0, 0, 0, 0, 0, 0, 0, 0, 0, 0, 0, 0, 0, 0, 0, 0, 0, 0, 0, 0, 0, 1])
me_mesh_007.materials.append(mat_material_009)
me_mesh_007.materials.append(mat_material_010)
me_mesh_007.use_remesh_preserve_volume = False
me_mesh_007.use_remesh_preserve_attributes = False
me_mesh_007.use_mirror_vertex_groups = False
me_mesh_007.update()

# ---- objects
ob_text_007 = bpy.data.objects.new('Text.007', me_mesh_007)

# ---- transforms, parenting, visibility, modifiers, constraints
ob_text_007.location = (-4.341, 6.234, 0.0)
ob_text_007.lineart.crease_threshold = 0.0

# ---- collection membership
col_collection_1.objects.link(ob_text_007)

# ---- scene / render settings (as saved in the file)
scene.frame_start = 1; scene.frame_end = 250; scene.frame_set(1)
scene.render.engine = 'BLENDER_EEVEE_NEXT'
scene.render.resolution_percentage = 50
scene.render.dither_intensity = 0.0
scene.cycles.use_denoising = False
scene.cycles.samples = 128
scene.cycles.sampling_pattern = 'TABULATED_SOBOL'
scene.cycles.light_sampling_threshold = 0.0
scene.cycles.use_adaptive_sampling = False
scene.cycles.use_light_tree = False
scene.cycles.blur_glossy = 0.0
scene.cycles.sample_clamp_indirect = 0.0
scene.view_settings.view_transform = 'Standard'
bpy.context.view_layer.update()

# ---- added for rendering (the .blend has no active camera and no usable light): camera, sun
cam_auto = bpy.data.cameras.new('AutoCamera')
cam_auto.lens = 50.0
cam_auto.sensor_width = 36.0
cam_auto.clip_end = 1000.0
ob_auto_camera = bpy.data.objects.new('AutoCamera', cam_auto)
scene.collection.objects.link(ob_auto_camera)
ob_auto_camera.location = (12.2547, -17.6049, 9.11415)
ob_auto_camera.rotation_euler = (1.09748, -7.21219e-08, 0.694738)
scene.camera = ob_auto_camera
light_auto_sun = bpy.data.lights.new('AutoSun', 'SUN')
light_auto_sun.energy = 3.0
light_auto_sun.angle = 0.0523599
ob_auto_sun = bpy.data.objects.new('AutoSun', light_auto_sun)
scene.collection.objects.link(ob_auto_sun)
ob_auto_sun.rotation_euler = (0.872665, 0.174533, 0.523599)
bpy.context.view_layer.update()
